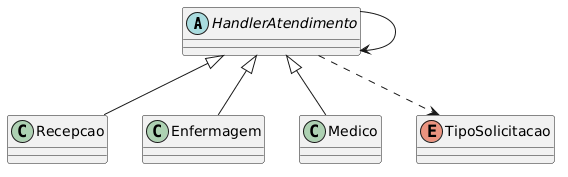

The diagram above was rendered by PlantUML. Its source (embedded in the PNG):
@startuml
abstract class HandlerAtendimento {
}

class Recepcao
class Enfermagem
class Medico

enum TipoSolicitacao {
}

HandlerAtendimento <|-- Recepcao
HandlerAtendimento <|-- Enfermagem
HandlerAtendimento <|-- Medico

HandlerAtendimento --> HandlerAtendimento
HandlerAtendimento ..> TipoSolicitacao
@enduml